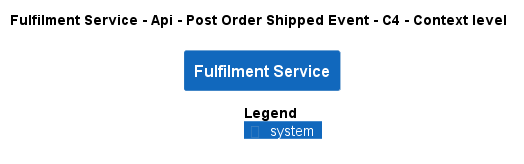

The diagram above was rendered by PlantUML. Its source (embedded in the PNG):
@startuml
!pragma layout smetana
!include ..\..\..\..\..\..\.c4s\C4_Context.puml

AddElementTag("state:new", $bgColor=green, $fontColor=#ffffff, $borderColor=green, $shadowing="False")
AddElementTag("state:changed", $bgColor=orange, $fontColor=#ffffff, $borderColor=orange, $shadowing="False")
AddElementTag("state:removed", $bgColor=red, $fontColor=#ffffff, $borderColor=red, $shadowing="False")

AddRelTag("state:new", $textColor=green, $lineColor=green)
AddRelTag("state:changed", $textColor=orange, $lineColor=orange)
AddRelTag("state:removed", $textColor=red, $lineColor=red)

SHOW_PERSON_PORTRAIT()
LAYOUT_TOP_DOWN()

skinparam linetype polyline

title Fulfilment Service - Api - Post Order Shipped Event - C4 - Context level

System(ECommercePlatform.SoftwareSystems.FulfilmentService, "Fulfilment Service", "")



SHOW_LEGEND()
@enduml